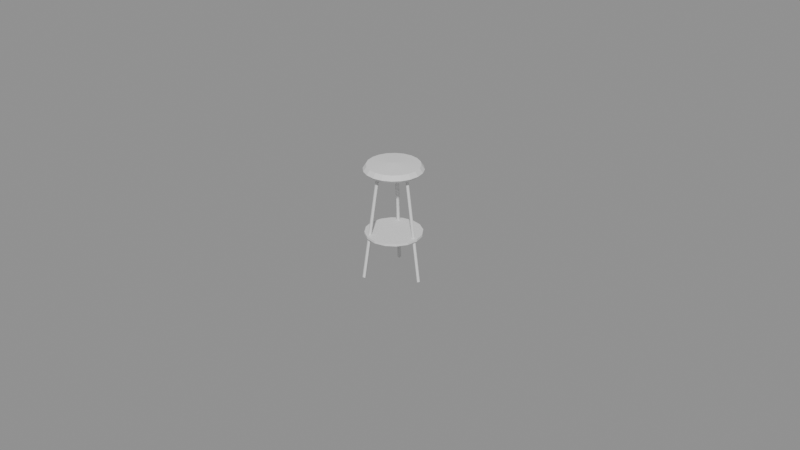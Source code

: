 # Source: stool.blend  (saved by Blender 5.3.31; exported with 4.5.12 LTS)
import bpy
from mathutils import Matrix  # noqa: F401  (used for matrix-valued properties, if any)

bpy.ops.wm.read_factory_settings(use_empty=True)
scene = bpy.context.scene
scene.name = 'Scene'

# ---- meshes
me_seat = bpy.data.meshes.new('seat')
me_seat.from_pydata([(0.0, 0.0, 0.7), (0.0, 0.0, 0.7), (0.0, 0.0, 0.7), (0.0, 0.0, 0.7), (0.0, 0.0, 0.7), (0.0, 0.0, 0.7), (0.0, 0.0, 0.7), (0.0, 0.0, 0.7), (0.0, 0.0, 0.7), (0.0, 0.0, 0.7), (0.0, 0.0, 0.7), (0.0, 0.0, 0.7), (0.0, 0.0, 0.7), (0.0, 0.0, 0.7), (0.0, 0.0, 0.7), (0.0, 0.0, 0.7), (0.0, 0.0, 0.7), (0.0, 0.0, 0.7), (0.0, 0.0, 0.7), (0.0, 0.0, 0.7), (0.17, 0.0, 0.7), (0.1617, 0.05253, 0.7), (0.1375, 0.09992, 0.7), (0.09992, 0.1375, 0.7), (0.05253, 0.1617, 0.7), (1.041e-17, 0.17, 0.7), (-0.05253, 0.1617, 0.7), (-0.09992, 0.1375, 0.7), (-0.1375, 0.09992, 0.7), (-0.1617, 0.05253, 0.7), (-0.17, 2.082e-17, 0.7), (-0.1617, -0.05253, 0.7), (-0.1375, -0.09992, 0.7), (-0.09992, -0.1375, 0.7), (-0.05253, -0.1617, 0.7), (-3.123e-17, -0.17, 0.7), (0.05253, -0.1617, 0.7), (0.09992, -0.1375, 0.7), (0.1375, -0.09992, 0.7), (0.1617, -0.05253, 0.7), (0.19, 0.0, 0.72), (0.1807, 0.05871, 0.72), (0.1537, 0.1117, 0.72), (0.1117, 0.1537, 0.72), (0.05871, 0.1807, 0.72), (1.163e-17, 0.19, 0.72), (-0.05871, 0.1807, 0.72), (-0.1117, 0.1537, 0.72), (-0.1537, 0.1117, 0.72), (-0.1807, 0.05871, 0.72), (-0.19, 2.327e-17, 0.72), (-0.1807, -0.05871, 0.72), (-0.1537, -0.1117, 0.72), (-0.1117, -0.1537, 0.72), (-0.05871, -0.1807, 0.72), (-3.49e-17, -0.19, 0.72), (0.05871, -0.1807, 0.72), (0.1117, -0.1537, 0.72), (0.1537, -0.1117, 0.72), (0.1807, -0.05871, 0.72), (0.17, 0.0, 0.75), (0.1617, 0.05253, 0.75), (0.1375, 0.09992, 0.75), (0.09992, 0.1375, 0.75), (0.05253, 0.1617, 0.75), (1.041e-17, 0.17, 0.75), (-0.05253, 0.1617, 0.75), (-0.09992, 0.1375, 0.75), (-0.1375, 0.09992, 0.75), (-0.1617, 0.05253, 0.75), (-0.17, 2.082e-17, 0.75), (-0.1617, -0.05253, 0.75), (-0.1375, -0.09992, 0.75), (-0.09992, -0.1375, 0.75), (-0.05253, -0.1617, 0.75), (-3.123e-17, -0.17, 0.75), (0.05253, -0.1617, 0.75), (0.09992, -0.1375, 0.75), (0.1375, -0.09992, 0.75), (0.1617, -0.05253, 0.75), (0.0, 0.0, 0.76), (0.0, 0.0, 0.76), (0.0, 0.0, 0.76), (0.0, 0.0, 0.76), (0.0, 0.0, 0.76), (0.0, 0.0, 0.76), (0.0, 0.0, 0.76), (0.0, 0.0, 0.76), (0.0, 0.0, 0.76), (0.0, 0.0, 0.76), (0.0, 0.0, 0.76), (0.0, 0.0, 0.76), (0.0, 0.0, 0.76), (0.0, 0.0, 0.76), (0.0, 0.0, 0.76), (0.0, 0.0, 0.76), (0.0, 0.0, 0.76), (0.0, 0.0, 0.76), (0.0, 0.0, 0.76), (0.0, 0.0, 0.76)], [], [(0, 1, 21, 20), (1, 2, 22, 21), (2, 3, 23, 22), (3, 4, 24, 23), (4, 5, 25, 24), (5, 6, 26, 25), (6, 7, 27, 26), (7, 8, 28, 27), (8, 9, 29, 28), (9, 10, 30, 29), (10, 11, 31, 30), (11, 12, 32, 31), (12, 13, 33, 32), (13, 14, 34, 33), (14, 15, 35, 34), (15, 16, 36, 35), (16, 17, 37, 36), (17, 18, 38, 37), (18, 19, 39, 38), (19, 0, 20, 39), (20, 21, 41, 40), (21, 22, 42, 41), (22, 23, 43, 42), (23, 24, 44, 43), (24, 25, 45, 44), (25, 26, 46, 45), (26, 27, 47, 46), (27, 28, 48, 47), (28, 29, 49, 48), (29, 30, 50, 49), (30, 31, 51, 50), (31, 32, 52, 51), (32, 33, 53, 52), (33, 34, 54, 53), (34, 35, 55, 54), (35, 36, 56, 55), (36, 37, 57, 56), (37, 38, 58, 57), (38, 39, 59, 58), (39, 20, 40, 59), (40, 41, 61, 60), (41, 42, 62, 61), (42, 43, 63, 62), (43, 44, 64, 63), (44, 45, 65, 64), (45, 46, 66, 65), (46, 47, 67, 66), (47, 48, 68, 67), (48, 49, 69, 68), (49, 50, 70, 69), (50, 51, 71, 70), (51, 52, 72, 71), (52, 53, 73, 72), (53, 54, 74, 73), (54, 55, 75, 74), (55, 56, 76, 75), (56, 57, 77, 76), (57, 58, 78, 77), (58, 59, 79, 78), (59, 40, 60, 79), (60, 61, 81, 80), (61, 62, 82, 81), (62, 63, 83, 82), (63, 64, 84, 83), (64, 65, 85, 84), (65, 66, 86, 85), (66, 67, 87, 86), (67, 68, 88, 87), (68, 69, 89, 88), (69, 70, 90, 89), (70, 71, 91, 90), (71, 72, 92, 91), (72, 73, 93, 92), (73, 74, 94, 93), (74, 75, 95, 94), (75, 76, 96, 95), (76, 77, 97, 96), (77, 78, 98, 97), (78, 79, 99, 98), (79, 60, 80, 99)])
me_seat.update()
me_ring = bpy.data.meshes.new('ring')
me_ring.from_pydata([(0.175, 0.0, 0.28), (0.1617, 0.06697, 0.28), (0.1237, 0.1237, 0.28), (0.06697, 0.1617, 0.28), (1.072e-17, 0.175, 0.28), (-0.06697, 0.1617, 0.28), (-0.1237, 0.1237, 0.28), (-0.1617, 0.06697, 0.28), (-0.175, 2.143e-17, 0.28), (-0.1617, -0.06697, 0.28), (-0.1237, -0.1237, 0.28), (-0.06697, -0.1617, 0.28), (-3.215e-17, -0.175, 0.28), (0.06697, -0.1617, 0.28), (0.1237, -0.1237, 0.28), (0.1617, -0.06697, 0.28), (0.185, 0.0, 0.28), (0.1709, 0.0708, 0.28), (0.1308, 0.1308, 0.28), (0.0708, 0.1709, 0.28), (1.133e-17, 0.185, 0.28), (-0.0708, 0.1709, 0.28), (-0.1308, 0.1308, 0.28), (-0.1709, 0.0708, 0.28), (-0.185, 2.266e-17, 0.28), (-0.1709, -0.0708, 0.28), (-0.1308, -0.1308, 0.28), (-0.0708, -0.1709, 0.28), (-3.398e-17, -0.185, 0.28), (0.0708, -0.1709, 0.28), (0.1308, -0.1308, 0.28), (0.1709, -0.0708, 0.28), (0.185, 0.0, 0.295), (0.1709, 0.0708, 0.295), (0.1308, 0.1308, 0.295), (0.0708, 0.1709, 0.295), (1.133e-17, 0.185, 0.295), (-0.0708, 0.1709, 0.295), (-0.1308, 0.1308, 0.295), (-0.1709, 0.0708, 0.295), (-0.185, 2.266e-17, 0.295), (-0.1709, -0.0708, 0.295), (-0.1308, -0.1308, 0.295), (-0.0708, -0.1709, 0.295), (-3.398e-17, -0.185, 0.295), (0.0708, -0.1709, 0.295), (0.1308, -0.1308, 0.295), (0.1709, -0.0708, 0.295), (0.175, 0.0, 0.295), (0.1617, 0.06697, 0.295), (0.1237, 0.1237, 0.295), (0.06697, 0.1617, 0.295), (1.072e-17, 0.175, 0.295), (-0.06697, 0.1617, 0.295), (-0.1237, 0.1237, 0.295), (-0.1617, 0.06697, 0.295), (-0.175, 2.143e-17, 0.295), (-0.1617, -0.06697, 0.295), (-0.1237, -0.1237, 0.295), (-0.06697, -0.1617, 0.295), (-3.215e-17, -0.175, 0.295), (0.06697, -0.1617, 0.295), (0.1237, -0.1237, 0.295), (0.1617, -0.06697, 0.295)], [], [(0, 1, 17, 16), (1, 2, 18, 17), (2, 3, 19, 18), (3, 4, 20, 19), (4, 5, 21, 20), (5, 6, 22, 21), (6, 7, 23, 22), (7, 8, 24, 23), (8, 9, 25, 24), (9, 10, 26, 25), (10, 11, 27, 26), (11, 12, 28, 27), (12, 13, 29, 28), (13, 14, 30, 29), (14, 15, 31, 30), (15, 0, 16, 31), (16, 17, 33, 32), (17, 18, 34, 33), (18, 19, 35, 34), (19, 20, 36, 35), (20, 21, 37, 36), (21, 22, 38, 37), (22, 23, 39, 38), (23, 24, 40, 39), (24, 25, 41, 40), (25, 26, 42, 41), (26, 27, 43, 42), (27, 28, 44, 43), (28, 29, 45, 44), (29, 30, 46, 45), (30, 31, 47, 46), (31, 16, 32, 47), (32, 33, 49, 48), (33, 34, 50, 49), (34, 35, 51, 50), (35, 36, 52, 51), (36, 37, 53, 52), (37, 38, 54, 53), (38, 39, 55, 54), (39, 40, 56, 55), (40, 41, 57, 56), (41, 42, 58, 57), (42, 43, 59, 58), (43, 44, 60, 59), (44, 45, 61, 60), (45, 46, 62, 61), (46, 47, 63, 62), (47, 32, 48, 63), (15, 14, 13, 12, 11, 10, 9, 8, 7, 6, 5, 4, 3, 2, 1, 0), (48, 49, 50, 51, 52, 53, 54, 55, 56, 57, 58, 59, 60, 61, 62, 63)])
me_ring.update()

# ---- curves / text
cu_l0 = bpy.data.curves.new('l0', 'CURVE')
cu_l0.dimensions = '3D'
_sp = cu_l0.splines.new('BEZIER'); _sp.bezier_points.add(2)
_sp.bezier_points.foreach_set('co', [0.1, 0.0, 0.7, 0.15, 0.0, 0.35, 0.2, 0.0, 0.0])
_sp.bezier_points.foreach_set('handle_left', [0.08048, 0.0, 0.8366, 0.1305, 0.0, 0.4866, 0.1805, 0.0, 0.1366])
_sp.bezier_points.foreach_set('handle_right', [0.1195, 0.0, 0.5634, 0.1695, 0.0, 0.2134, 0.2195, 0.0, -0.1366])
for _p, _l, _r in zip(_sp.bezier_points, ['AUTO', 'AUTO', 'AUTO'], ['AUTO', 'AUTO', 'AUTO']): _p.handle_left_type = _l; _p.handle_right_type = _r
_sp.resolution_u = 2
cu_l0.bevel_resolution = 0
cu_l0.bevel_depth = 0.012
cu_l0.resolution_u = 2
cu_l0.fill_mode = 'FULL'
cu_l0.use_fill_caps = True
cu_l1 = bpy.data.curves.new('l1', 'CURVE')
cu_l1.dimensions = '3D'
_sp = cu_l1.splines.new('BEZIER'); _sp.bezier_points.add(2)
_sp.bezier_points.foreach_set('co', [-0.04997, 0.08662, 0.7, -0.07495, 0.1299, 0.35, -0.09993, 0.1732, 0.0])
_sp.bezier_points.foreach_set('handle_left', [-0.04021, 0.06971, 0.8366, -0.0652, 0.113, 0.4866, -0.09018, 0.1563, 0.1366])
_sp.bezier_points.foreach_set('handle_right', [-0.05972, 0.1035, 0.5634, -0.0847, 0.1468, 0.2134, -0.1097, 0.1902, -0.1366])
for _p, _l, _r in zip(_sp.bezier_points, ['AUTO', 'AUTO', 'AUTO'], ['AUTO', 'AUTO', 'AUTO']): _p.handle_left_type = _l; _p.handle_right_type = _r
_sp.resolution_u = 2
cu_l1.bevel_resolution = 0
cu_l1.bevel_depth = 0.012
cu_l1.resolution_u = 2
cu_l1.fill_mode = 'FULL'
cu_l1.use_fill_caps = True
cu_l2 = bpy.data.curves.new('l2', 'CURVE')
cu_l2.dimensions = '3D'
_sp = cu_l2.splines.new('BEZIER'); _sp.bezier_points.add(2)
_sp.bezier_points.foreach_set('co', [-0.05007, -0.08656, 0.7, -0.0751, -0.1298, 0.35, -0.1001, -0.1731, 0.0])
_sp.bezier_points.foreach_set('handle_left', [-0.04029, -0.06967, 0.8366, -0.06533, -0.1129, 0.4866, -0.09036, -0.1562, 0.1366])
_sp.bezier_points.foreach_set('handle_right', [-0.05984, -0.1035, 0.5634, -0.08488, -0.1467, 0.2134, -0.1099, -0.19, -0.1366])
for _p, _l, _r in zip(_sp.bezier_points, ['AUTO', 'AUTO', 'AUTO'], ['AUTO', 'AUTO', 'AUTO']): _p.handle_left_type = _l; _p.handle_right_type = _r
_sp.resolution_u = 2
cu_l2.bevel_resolution = 0
cu_l2.bevel_depth = 0.012
cu_l2.resolution_u = 2
cu_l2.fill_mode = 'FULL'
cu_l2.use_fill_caps = True

# ---- objects
ob_seat = bpy.data.objects.new('seat', me_seat)
ob_l0 = bpy.data.objects.new('l0', cu_l0)
ob_l1 = bpy.data.objects.new('l1', cu_l1)
ob_l2 = bpy.data.objects.new('l2', cu_l2)
ob_ring = bpy.data.objects.new('ring', me_ring)

# ---- transforms, parenting, visibility, modifiers, constraints
ob_seat.location = (0.0, 0.0, 0.0)
ob_l0.location = (0.0, 0.0, 0.0)
ob_l1.location = (0.0, 0.0, 0.0)
ob_l2.location = (0.0, 0.0, 0.0)
ob_ring.location = (0.0, 0.0, 0.0)

# ---- collection membership
scene.collection.objects.link(ob_seat)
scene.collection.objects.link(ob_l0)
scene.collection.objects.link(ob_l1)
scene.collection.objects.link(ob_l2)
scene.collection.objects.link(ob_ring)

# ---- scene / render settings (as saved in the file)
scene.frame_start = 1; scene.frame_end = 250; scene.frame_set(1)
scene.render.engine = 'BLENDER_EEVEE_NEXT'
scene.render.bake_bias = 0.0
scene.render.bake_samples = 0
scene.render.compositor_device = 'GPU'
scene.eevee.use_volume_custom_range = False
scene.eevee.fast_gi_thickness_near = 0.1
scene.eevee.fast_gi_thickness_far = 0.0
scene.eevee.ray_tracing_options.screen_trace_thickness = 0.1
bpy.context.view_layer.update()

# ---- added for rendering (the .blend has no active camera and no usable light): camera, sun + grey world if the file has none
cam_auto = bpy.data.cameras.new('AutoCamera')
cam_auto.lens = 50.0
cam_auto.sensor_width = 36.0
cam_auto.clip_end = 1000.0
ob_auto_camera = bpy.data.objects.new('AutoCamera', cam_auto)
scene.collection.objects.link(ob_auto_camera)
ob_auto_camera.location = (3.9847, -4.72167, 3.49782)
ob_auto_camera.rotation_euler = (1.09748, -7.21219e-08, 0.694738)
scene.camera = ob_auto_camera
light_auto_sun = bpy.data.lights.new('AutoSun', 'SUN')
light_auto_sun.energy = 3.0
light_auto_sun.angle = 0.0523599
ob_auto_sun = bpy.data.objects.new('AutoSun', light_auto_sun)
scene.collection.objects.link(ob_auto_sun)
ob_auto_sun.rotation_euler = (0.872665, 0.174533, 0.523599)
if scene.world is None:
    world_auto = bpy.data.worlds.new('AutoWorld')
    world_auto.color = (0.3, 0.3, 0.3)
    scene.world = world_auto
bpy.context.view_layer.update()
